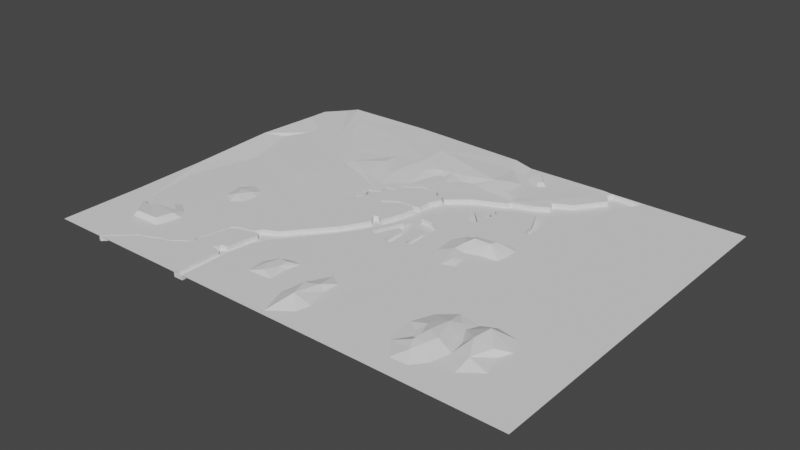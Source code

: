 # Source: worldmap.blend  (saved by Blender 2.93.20; exported with 4.5.12 LTS)
import bpy
from mathutils import Matrix  # noqa: F401  (used for matrix-valued properties, if any)

bpy.ops.wm.read_factory_settings(use_empty=True)
scene = bpy.context.scene
scene.name = 'Scene'

# ---- collections
col_collection = bpy.data.collections.new('Collection'); scene.collection.children.link(col_collection)

# ---- world
world_world = bpy.data.worlds.new('World'); scene.world = world_world
world_world.use_nodes = True; world_world.node_tree.nodes.clear()
_N = world_world.node_tree.nodes; _L = world_world.node_tree.links
n0 = _N.new('ShaderNodeOutputWorld'); n0.name = 'World Output'; n0.location = (300, 300)
n1 = _N.new('ShaderNodeBackground'); n1.name = 'Background'; n1.location = (10, 300)
n1.inputs[0].default_value = (0.05088, 0.05088, 0.05088, 1.0)
_L.new(n1.outputs[0], n0.inputs[0])
n0.is_active_output = True
world_world.color = (0.05088, 0.05088, 0.05088)
world_world.use_sun_shadow = False
world_world.sun_shadow_jitter_overblur = 0.0

# ---- meshes
me_plane = bpy.data.meshes.new('Plane')
me_plane.from_pydata([(-0.5936, -1.237, 0.0), (11.68, 1.074, 0.0), (-1.18, 1.539, 0.0), (-0.2085, 4.282, 0.0), (11.7, 7.002, 0.0), (1.588, 7.026, 0.0), (-3.506, -5.087, 0.0), (-6.031, -6.32, 0.0), (-7.4, -9.06, 0.0), (-8.281, -10.48, 0.0), (-8.077, -12.65, 0.0), (-6.283, -14.58, 0.0), (-5.03, -14.11, 0.0), (-5.233, -12.75, 0.0), (-5.91, -11.67, 0.0), (-4.488, -11.23, 0.0), (-2.761, -11.06, 0.0), (-2.592, -9.906, 0.0), (-2.592, -8.585, 0.0), (-3.1, -8.077, 0.0), (-4.352, -8.687, 0.0), (-5.605, -8.552, 0.0), (-2.412, 0.2361, 0.0), (-4.11, -0.8033, 0.0), (-3.484, -3.682, 0.0), (-4.07, -5.017, 0.0), (-4.141, -3.864, 0.0), (-4.588, -2.759, 0.0), (-5.176, -1.56, 0.0), (-6.398, -1.818, 0.0), (-8.585, -3.159, 0.0), (-8.139, -3.653, 0.0), (-8.632, -3.935, 0.0), (-8.186, -4.382, 0.0), (-8.327, -5.205, 0.0), (-9.338, -4.099, 0.0), (-9.973, -4.57, 0.0), (-8.538, -6.098, 0.0), (-9.056, -6.569, 0.0), (-10.21, -5.275, 0.0), (-12.04, -7.039, 0.0), (-12.14, -7.321, 0.0), (-12.84, -7.321, 0.0), (-12.89, -8.85, 0.0), (-11.71, -8.92, 0.0), (-10.56, -9.391, 0.0), (-10.47, -13.39, 0.0), (-11.15, -13.51, 0.0), (-11.24, -10.73, 0.0), (-12.28, -10.52, 0.0), (-12.11, -14.28, 0.0), (-12.94, -14.31, 0.0), (-12.94, -11.77, 0.0), (-13.31, -11.6, 0.0), (-14.3, -13.93, 0.0), (-14.89, -13.58, 0.0), (-13.59, -10.64, 0.0), (-13.69, -9.743, 0.0), (-15.55, -13.86, 0.0), (-17.15, -16.3, 0.0), (-20.27, -20.28, 0.0), (-21.5, -22.28, 0.0), (-21.8, -25.12, 0.0), (-21.77, -30.04, 0.0), (-0.05182, -19.96, 0.0), (1.032, -21.11, 0.09123), (1.98, -22.88, 0.09123), (2.894, -24.94, 0.09123), (2.285, -26.87, 0.0), (1.303, -28.12, 0.0), (-0.492, -28.19, 0.0), (-1.914, -26.36, 0.0), (-0.8645, -25.08, 0.1057), (-0.2211, -25.01, 0.2169), (-1.102, -24.23, 0.1057), (-2.456, -23.38, 0.0), (-1.576, -21.28, 0.0), (4.52, -26.67, 0.0), (6.416, -25.25, 0.0), (5.807, -23.08, 0.0), (6.348, -21.86, 0.0), (5.57, -20.17, 0.0), (3.47, -19.79, 0.0), (2.183, -20.4, 0.0), (1.743, -21.66, 0.09123), (2.657, -23.35, 0.09123), (-11.88, -21.97, 0.0003228), (-10.67, -22.68, -0.01166), (-10.72, -24.23, -0.03035), (-10.02, -26.63, 0.002944), (-10.33, -28.01, -0.001538), (-12.39, -29.51, -0.01219), (-13.4, -26.71, 0.01067), (-12.92, -23.98, 0.0003228), (11.66, -12.44, 0.0), (-4.054, -9.36, 0.7565), (-4.197, -10.18, 0.8587), (-5.961, -10.06, 0.7583), (-5.934, -9.464, 0.6389), (-5.834, -9.13, 0.2971), (-6.885, -9.664, 0.3566), (-6.629, -10.95, 0.3891), (-6.695, -12.07, 0.3687), (-5.757, -13.32, 0.2677), (-5.338, -10.78, 0.3573), (-0.6614, -13.53, 0.0), (11.66, -30.1, 0.0), (-7.299, -20.15, 0.0), (-2.589, -30.05, 0.0), (-7.684, -25.84, 0.0), (-15.64, -25.67, 0.01067), (-18.11, -25.87, 0.01067), (-18.3, -23.99, 0.01067), (-17.53, -22.66, 0.01067), (-16.31, -22.24, 0.01067), (-15.38, -22.32, 0.01067), (-15.71, -23.77, 0.01067), (-16.21, -23.86, 0.2883), (-16.21, -23.01, 0.2883), (-17.11, -22.99, 0.2883), (-17.47, -24.22, 0.2883), (-16.82, -25.24, 0.2883), (5.32, -23.02, 0.5687), (3.607, -23.1, 0.9056), (3.922, -21.36, 0.9678), (4.569, -25.0, 0.5118), (-11.33, -24.15, 0.4155), (-12.34, -24.97, 0.6275), (-11.61, -26.87, 0.7491), (-0.008072, -26.0, 0.6845), (0.5504, -26.97, 0.5196), (-0.664, -23.34, 0.5091), (0.5222, -22.13, 0.6308), (1.402, -24.65, 0.7191), (1.063, -25.67, 0.6698), (0.2265, -24.29, 0.8078), (-2.018, 7.026, 0.0), (-2.253, 6.399, 0.0), (-1.528, 5.38, 0.0), (-3.625, 2.538, 0.0), (-5.408, 1.578, 0.0), (-4.997, 0.755, 0.0), (-6.427, -0.1072, 0.0), (-8.583, -0.8323, 0.0), (-8.661, -1.185, 0.0), (-11.72, -2.576, 0.0), (-13.94, -4.563, 0.0), (-14.5, -5.83, 0.0), (-14.58, -6.868, 0.0), (-14.4, -7.162, 0.0), (-15.19, -7.26, 0.0), (-16.85, -7.339, 0.0), (-18.34, -8.36, 0.0), (-18.14, -8.62, 0.0), (-16.62, -7.591, 0.0), (-15.18, -7.512, 0.0), (-14.71, -7.793, 0.0), (-15.03, -9.439, 0.0), (-15.67, -11.41, 0.0), (-16.35, -11.03, 0.0), (-16.74, -11.25, 0.0), (-16.16, -12.19, 0.0), (-17.72, -14.92, 0.0), (-21.26, -19.13, 0.0), (-22.55, -19.78, 0.0), (-23.08, -20.46, 0.0), (-24.72, -20.84, 0.0), (-25.28, -21.29, 0.0), (-26.02, -24.64, 0.0), (-25.75, -24.99, 0.0), (-25.0, -21.43, 0.0), (-24.51, -21.13, 0.0), (-22.44, -20.6, 0.0), (-22.13, -20.91, 0.0), (-22.49, -22.31, 0.0), (-22.69, -24.05, 0.0), (-23.33, -24.23, 0.0), (-23.38, -24.6, 0.0), (-23.72, -24.93, 0.0), (-22.7, -25.08, 0.0), (-22.77, -30.06, 0.0), (-14.74, -4.053, 0.0), (-14.98, -4.024, 0.0), (-15.56, -3.542, 0.0), (-16.24, -3.637, 0.0), (-16.39, -3.524, 0.0), (-17.04, -3.684, 0.0), (-18.48, -4.667, 0.0), (-18.56, -5.612, 0.0), (-18.74, -5.716, 0.0), (-19.63, -5.943, 0.0), (-19.58, -6.68, 0.0), (-19.85, -7.2, 0.0), (-20.53, -7.455, 0.0), (-20.2, -8.173, 0.0), (-20.27, -8.721, 0.0), (-20.64, -9.289, 0.0), (-20.37, -9.656, 0.0), (-20.54, -9.711, 0.0), (-20.83, -9.309, 0.0), (-20.72, -8.962, 0.0), (-20.45, -8.592, 0.0), (-20.4, -8.183, 0.0), (-20.78, -7.316, 0.0), (-20.04, -7.017, 0.0), (-19.78, -6.592, 0.0), (-19.81, -5.804, 0.0), (-18.78, -5.544, 0.0), (-18.63, -4.599, 0.0), (-17.27, -3.599, 0.0), (-16.62, -3.363, 0.0), (-15.52, -3.347, 0.0), (-14.89, -3.835, 0.0), (-14.4, -3.938, 0.0), (-13.8, -4.355, 0.0), (-11.41, 7.033, -0.002262), (-25.62, 7.026, 0.6784), (-38.32, 5.107, 0.02409), (-38.32, -4.428, 0.4475), (-38.32, -13.5, 0.1366), (-34.95, 7.026, 0.5629), (-36.64, 7.026, 0.03592), (-32.64, 1.743, 0.03592), (-28.74, -2.456, 0.03592), (-26.82, -4.084, 0.03592), (-20.82, -6.631, 0.03592), (-24.17, -5.047, 0.03592), (-20.45, -5.459, 0.03592), (-20.0, -4.646, 0.03592), (-18.6, -3.682, 0.03592), (-17.55, -3.177, 0.03592), (-17.91, -1.067, 0.03592), (-17.44, -0.1147, 0.03592), (-16.91, -0.2169, 0.03806), (-16.27, -0.9763, 0.05397), (-15.61, -1.035, 0.05519), (-15.06, -0.05626, 0.03469), (-13.79, 0.284, 0.03469), (-12.95, -0.05626, 0.03469), (-11.56, -0.2717, 0.03469), (-10.07, -0.2264, 0.03469), (-8.649, -0.3738, 0.03469), (-7.39, 0.1592, 0.03469), (-6.111, 1.956, 0.03469), (-4.927, 3.126, 0.03469), (-3.648, 4.65, 0.03469), (-3.049, 6.61, 0.03469), (-3.0, 7.026, 0.06929), (-13.1, -1.626, 0.0), (-26.59, -19.2, 0.0), (-25.55, -16.96, 0.0), (-27.33, -15.18, 0.0), (-27.69, -13.69, 0.0), (-27.98, -11.49, 0.0), (-25.65, -11.63, 0.0), (-23.58, -10.96, 0.0), (-20.46, -9.928, 0.0), (-16.64, -5.718, 0.0), (-18.42, -6.947, 0.0), (-30.09, -5.828, 0.03592), (-28.7, -8.983, 0.03592), (-32.86, -30.06, 0.0), (-32.62, -29.81, 0.0), (-31.64, -28.91, 0.0), (-30.71, -28.06, 0.0), (-30.2, -27.69, 0.0), (-29.24, -27.39, 0.0), (-28.4, -26.9, 0.0), (-27.6, -26.8, 0.0), (-26.9, -26.32, 0.0), (-26.45, -25.89, 0.0), (-26.12, -25.84, 0.0), (-25.78, -25.23, 0.0), (-25.96, -25.09, 0.0), (-26.19, -25.58, 0.0), (-26.54, -25.74, 0.0), (-26.85, -26.04, 0.0), (-27.5, -26.57, 0.0), (-28.02, -26.71, 0.0), (-28.49, -26.77, 0.0), (-29.18, -27.11, 0.0), (-29.86, -27.39, 0.0), (-30.54, -27.69, 0.0), (-31.18, -28.25, 0.0), (-31.9, -28.92, 0.0), (-32.51, -29.48, 0.0), (-33.04, -30.06, 0.0), (-25.26, -28.23, 0.0), (-24.0, -22.82, 0.0), (-27.55, -21.59, 0.0), (-28.68, -23.77, 0.0), (-30.68, -25.38, 0.0), (-33.95, -25.52, 0.0), (-35.62, -23.09, 0.0), (-28.08, -15.39, 0.0), (-28.55, -14.31, 0.0), (-28.26, -16.97, 0.0), (-29.26, -17.69, 0.0), (-30.62, -17.01, 0.0), (-30.94, -15.13, 0.0), (-30.08, -13.86, 0.0), (-30.18, -22.95, 0.0), (-30.9, -21.97, 0.0), (-32.22, -21.07, 0.0), (-34.31, -22.57, 0.0), (-34.69, -23.06, 0.0), (-35.32, -22.8, 0.0), (-38.33, -30.06, 0.0), (-38.33, -21.31, 0.0), (-35.47, 1.062, 0.02409), (-31.78, -3.006, 0.02409), (-12.22, 1.742, 0.412), (-10.59, 2.166, 0.5012), (-9.746, 0.5809, 0.2208), (-11.0, 5.171, -0.002262), (-10.05, 3.282, -0.00226), (-8.736, 0.6366, -0.00226), (-10.22, 4.867, -0.00226), (-8.571, 3.778, -0.00226), (-7.868, 4.265, -0.00226), (-9.433, 6.125, -0.00226), (-10.16, 6.307, -0.00226), (-9.921, 4.928, 0.406), (-8.778, 4.171, 0.287), (-8.289, 4.51, 0.287), (-9.377, 5.803, 0.406), (-9.881, 5.929, 0.406), (-21.45, -3.521, 0.2632), (-23.28, -0.01803, 0.3931), (-25.36, 3.695, 0.6069), (-23.79, -4.469, 0.1897), (-23.6, -4.103, 0.224), (-23.4, -1.807, 0.4597), (-26.36, -3.396, 0.2077), (-28.18, -1.884, 0.2182), (-30.87, 1.253, 0.2822), (-33.09, 4.872, 0.4654), (-19.01, -0.6166, 0.3689), (-20.25, 1.005, 0.5979), (-20.5, 3.792, 0.6163), (-13.28, 7.068, 0.3926), (-12.37, 5.058, 0.317), (-14.38, 1.07, 0.3128), (-16.71, 0.7648, 0.2646), (-17.89, 0.5211, 0.2776), (-28.83, -15.31, 0.241), (-30.11, -15.34, 0.23), (-29.63, -16.59, 0.3073), (-31.23, -25.07, 0.4846), (-33.69, -25.17, 0.4846), (-34.92, -23.42, 0.3121), (-30.89, -23.34, 0.4317), (-31.37, -22.58, 0.3121), (-32.36, -21.9, 0.3121), (-33.94, -23.03, 0.3121), (-34.22, -23.4, 0.3121), (-38.11, 2.403, 0.2319), (-35.57, -0.4175, -0.03296), (-36.78, -2.818, -0.03296), (-35.81, -6.213, -0.03296), (-34.96, -8.638, -0.03296), (-36.18, -12.88, -0.03296), (-36.9, -16.3, -0.03296), (-1.18, 1.539, -0.4827), (-0.2085, 4.282, -0.4827), (1.588, 7.026, -0.4827), (-3.506, -5.087, -0.4827), (-2.412, 0.2361, -0.4827), (-4.11, -0.8033, -0.4827), (-3.484, -3.682, -0.4827), (-4.07, -5.017, -0.4827), (-4.141, -3.864, -0.4827), (-4.588, -2.759, -0.4827), (-5.176, -1.56, -0.4827), (-6.398, -1.818, -0.4827), (-8.585, -3.159, -0.4827), (-8.139, -3.653, -0.4827), (-8.632, -3.935, -0.4827), (-8.186, -4.382, -0.4827), (-8.327, -5.205, -0.4827), (-9.338, -4.099, -0.4827), (-9.973, -4.57, -0.4827), (-8.538, -6.098, -0.4827), (-9.056, -6.569, -0.4827), (-10.21, -5.275, -0.4827), (-12.04, -7.039, -0.4827), (-12.14, -7.321, -0.4827), (-12.84, -7.321, -0.4827), (-12.89, -8.85, -0.4827), (-11.71, -8.92, -0.4827), (-10.56, -9.391, -0.4827), (-10.47, -13.39, -0.4827), (-11.15, -13.51, -0.4827), (-11.24, -10.73, -0.4827), (-12.28, -10.52, -0.4827), (-12.11, -14.28, -0.4827), (-12.94, -14.31, -0.4827), (-12.94, -11.77, -0.4827), (-13.31, -11.6, -0.4827), (-14.3, -13.93, -0.4827), (-14.89, -13.58, -0.4827), (-13.59, -10.64, -0.4827), (-13.69, -9.743, -0.4827), (-15.55, -13.86, -0.4827), (-17.15, -16.3, -0.4827), (-20.27, -20.28, -0.4827), (-21.5, -22.28, -0.4827), (-21.8, -25.12, -0.4827), (-21.77, -30.04, -0.4827), (-2.018, 7.026, -0.4827), (-2.253, 6.399, -0.4827), (-1.528, 5.38, -0.4827), (-3.625, 2.538, -0.4827), (-5.408, 1.578, -0.4827), (-4.997, 0.755, -0.4827), (-6.427, -0.1072, -0.4827), (-8.583, -0.8323, -0.4827), (-8.661, -1.185, -0.4827), (-11.72, -2.576, -0.4827), (-13.94, -4.563, -0.4827), (-14.5, -5.83, -0.4827), (-14.58, -6.868, -0.4827), (-14.4, -7.162, -0.4827), (-15.19, -7.26, -0.4827), (-16.85, -7.339, -0.4827), (-18.34, -8.36, -0.4827), (-18.14, -8.62, -0.4827), (-16.62, -7.591, -0.4827), (-15.18, -7.512, -0.4827), (-14.71, -7.793, -0.4827), (-15.03, -9.439, -0.4827), (-15.67, -11.41, -0.4827), (-16.35, -11.03, -0.4827), (-16.74, -11.25, -0.4827), (-16.16, -12.19, -0.4827), (-17.72, -14.92, -0.4827), (-21.26, -19.13, -0.4827), (-22.55, -19.78, -0.4827), (-23.08, -20.46, -0.4827), (-24.72, -20.84, -0.4827), (-25.28, -21.29, -0.4827), (-26.02, -24.64, -0.4827), (-25.75, -24.99, -0.4827), (-25.0, -21.43, -0.4827), (-24.51, -21.13, -0.4827), (-22.44, -20.6, -0.4827), (-22.13, -20.91, -0.4827), (-22.49, -22.31, -0.4827), (-22.69, -24.05, -0.4827), (-23.33, -24.23, -0.4827), (-23.38, -24.6, -0.4827), (-23.72, -24.93, -0.4827), (-22.7, -25.08, -0.4827), (-22.77, -30.06, -0.4827), (-14.74, -4.053, -0.4827), (-14.98, -4.024, -0.4827), (-15.56, -3.542, -0.4827), (-16.24, -3.637, -0.4827), (-16.39, -3.524, -0.4827), (-17.04, -3.684, -0.4827), (-18.48, -4.667, -0.4827), (-18.56, -5.612, -0.4827), (-18.74, -5.716, -0.4827), (-19.63, -5.943, -0.4827), (-19.58, -6.68, -0.4827), (-19.85, -7.2, -0.4827), (-20.53, -7.455, -0.4827), (-20.2, -8.173, -0.4827), (-20.27, -8.721, -0.4827), (-20.64, -9.289, -0.4827), (-20.37, -9.656, -0.4827), (-20.54, -9.711, -0.4827), (-20.83, -9.309, -0.4827), (-20.72, -8.962, -0.4827), (-20.45, -8.592, -0.4827), (-20.4, -8.183, -0.4827), (-20.78, -7.316, -0.4827), (-20.04, -7.017, -0.4827), (-19.78, -6.592, -0.4827), (-19.81, -5.804, -0.4827), (-18.78, -5.544, -0.4827), (-18.63, -4.599, -0.4827), (-17.27, -3.599, -0.4827), (-16.62, -3.363, -0.4827), (-15.52, -3.347, -0.4827), (-14.89, -3.835, -0.4827), (-14.4, -3.938, -0.4827), (-13.8, -4.355, -0.4827), (-32.86, -30.06, -0.4827), (-32.62, -29.81, -0.4827), (-31.64, -28.91, -0.4827), (-30.71, -28.06, -0.4827), (-30.2, -27.69, -0.4827), (-29.24, -27.39, -0.4827), (-28.4, -26.9, -0.4827), (-27.6, -26.8, -0.4827), (-26.9, -26.32, -0.4827), (-26.45, -25.89, -0.4827), (-26.12, -25.84, -0.4827), (-25.78, -25.23, -0.4827), (-25.96, -25.09, -0.4827), (-26.19, -25.58, -0.4827), (-26.54, -25.74, -0.4827), (-26.85, -26.04, -0.4827), (-27.5, -26.57, -0.4827), (-28.02, -26.71, -0.4827), (-28.49, -26.77, -0.4827), (-29.18, -27.11, -0.4827), (-29.86, -27.39, -0.4827), (-30.54, -27.69, -0.4827), (-31.18, -28.25, -0.4827), (-31.9, -28.92, -0.4827), (-32.51, -29.48, -0.4827), (-33.04, -30.06, -0.4827)], [], [(0, 1, 3, 2), (3, 1, 4, 5), (6, 0, 24), (24, 0, 23), (23, 0, 22), (0, 2, 22), (94, 1, 6), (1, 0, 6), (7, 6, 25), (27, 34, 26), (34, 27, 33), (30, 31, 29), (29, 31, 28), (28, 31, 27), (32, 33, 31), (33, 27, 31), (34, 36, 37), (35, 36, 34), (39, 40, 38), (42, 43, 41), (43, 44, 41), (40, 41, 38), (41, 44, 38), (45, 38, 44), (7, 34, 37), (7, 25, 34), (26, 34, 25), (8, 38, 9), (38, 8, 37), (8, 7, 37), (8, 21, 7), (21, 20, 7), (20, 19, 7), (7, 19, 6), (19, 18, 6), (6, 18, 94), (96, 95, 98, 97), (99, 8, 100), (8, 99, 21), (99, 100, 98), (12, 103, 11), (12, 13, 103), (13, 14, 102, 103), (103, 102, 11), (11, 102, 10), (10, 102, 101, 9), (9, 101, 100, 8), (97, 98, 100, 101), (102, 14, 101), (104, 97, 101), (14, 15, 104, 101), (97, 104, 96), (96, 15, 16), (18, 95, 17), (95, 96, 17), (16, 17, 96), (104, 15, 96), (19, 20, 95), (19, 95, 18), (98, 95, 20), (21, 99, 20), (99, 98, 20), (94, 18, 105), (105, 17, 16), (17, 105, 18), (16, 15, 105), (14, 13, 15), (15, 13, 105), (94, 105, 82), (82, 81, 94), (78, 106, 94), (79, 78, 80), (94, 80, 78), (80, 94, 81), (78, 77, 106), (68, 77, 67), (67, 85, 66), (85, 84, 66), (66, 84, 65), (38, 45, 9), (10, 9, 45, 46), (76, 107, 75), (64, 12, 76), (12, 11, 76), (107, 76, 11), (105, 64, 82), (65, 84, 83, 64), (82, 64, 83), (13, 12, 105), (64, 105, 12), (46, 47, 107), (11, 10, 46), (107, 11, 46), (48, 49, 50, 47), (52, 53, 54, 51), (56, 57, 58, 55), (73, 74, 72), (71, 72, 74, 75), (70, 108, 69), (108, 106, 69), (69, 77, 68), (77, 69, 106), (71, 109, 108, 70), (75, 109, 71), (75, 107, 109), (109, 88, 89), (88, 109, 107, 87), (90, 109, 89), (109, 90, 108), (92, 63, 91), (90, 91, 108), (91, 63, 108), (86, 87, 107, 47), (47, 50, 86), (86, 50, 59), (58, 59, 55), (55, 59, 54), (50, 51, 59), (54, 59, 51), (110, 116, 117, 121), (111, 110, 121), (111, 121, 120, 112), (112, 120, 119, 113), (113, 119, 118, 114), (115, 114, 118), (115, 118, 117, 116), (117, 118, 119, 120), (120, 121, 117), (63, 92, 110), (62, 63, 111), (110, 111, 63), (61, 62, 111, 112), (60, 61, 112, 113), (59, 60, 113, 114), (86, 59, 114, 115), (93, 86, 115, 116), (93, 116, 110, 92), (81, 82, 124), (81, 124, 80), (80, 122, 79), (124, 122, 80), (122, 124, 123), (123, 84, 85), (124, 84, 123), (84, 124, 83), (82, 83, 124), (125, 78, 79), (79, 122, 125), (123, 125, 122), (78, 125, 77), (77, 125, 67), (125, 123, 67), (67, 123, 85), (126, 86, 93), (88, 87, 126), (86, 126, 87), (91, 128, 92), (91, 90, 128), (90, 89, 128), (89, 88, 128), (126, 128, 88), (127, 128, 126), (126, 93, 127), (93, 92, 127), (127, 92, 128), (67, 66, 133), (133, 66, 132), (66, 65, 132), (76, 132, 64), (64, 132, 65), (132, 76, 131), (75, 74, 131), (76, 75, 131), (130, 129, 71, 70), (72, 71, 129), (73, 72, 129), (70, 69, 130), (67, 133, 134, 68), (134, 130, 68), (68, 130, 69), (135, 132, 131), (132, 135, 133), (133, 135, 134), (129, 135, 73), (130, 134, 129), (134, 135, 129), (73, 135, 131, 74), (227, 225, 205, 206), (204, 205, 225), (203, 204, 225), (136, 247, 246, 137), (137, 246, 245, 138), (138, 245, 244, 139), (139, 244, 243, 140), (140, 243, 242, 141), (142, 141, 242), (142, 242, 241, 143), (145, 248, 144), (213, 248, 145, 214), (239, 248, 240), (241, 240, 143), (143, 240, 144), (248, 240, 144), (236, 248, 235), (237, 248, 236), (238, 248, 237), (239, 248, 238), (234, 230, 231), (234, 231, 233), (231, 232, 233), (235, 211, 234), (210, 234, 211), (230, 210, 209), (234, 210, 230), (235, 248, 211), (211, 248, 212), (212, 248, 213), (207, 228, 227, 206), (207, 208, 228), (228, 208, 229), (209, 230, 229, 208), (154, 159, 153), (158, 159, 157), (159, 154, 157), (157, 154, 156), (155, 156, 154), (160, 256, 153, 159), (161, 162, 160), (256, 160, 162), (256, 162, 255), (162, 163, 255), (255, 163, 254), (249, 167, 166, 250), (166, 165, 250), (165, 164, 250), (164, 163, 250), (254, 250, 253), (163, 250, 254), (251, 252, 250), (252, 253, 250), (149, 150, 148), (148, 257, 147), (146, 147, 181), (147, 257, 181), (181, 257, 182), (182, 257, 183), (183, 257, 184), (184, 257, 185), (185, 257, 186), (186, 257, 187), (187, 257, 188), (257, 150, 151), (150, 257, 148), (257, 151, 258), (189, 188, 257, 258), (189, 258, 191, 190), (197, 256, 198), (153, 256, 197, 152), (196, 195, 152, 197), (151, 152, 258), (191, 258, 152, 192), (192, 152, 194, 193), (194, 152, 195), (259, 260, 224), (226, 224, 260), (226, 260, 253, 225), (225, 253, 199, 203), (201, 202, 203, 200), (199, 200, 203), (253, 199, 255, 254), (198, 256, 255, 199), (178, 287, 180, 179), (180, 287, 262, 261), (263, 262, 287), (264, 263, 287, 265), (266, 265, 287), (267, 266, 287, 268), (269, 268, 287), (270, 269, 287, 271), (169, 178, 272), (272, 271, 287, 178), (174, 288, 176, 175), (173, 172, 288, 174), (171, 170, 288, 172), (170, 169, 288), (176, 288, 178, 177), (288, 169, 178), (252, 251, 294, 295), (291, 301, 290), (224, 223, 310, 259), (223, 222, 309, 310), (217, 309, 222, 221), (289, 290, 301, 302), (168, 167, 249, 289), (289, 168, 290), (168, 273, 274, 275, 290), (276, 277, 290, 275), (278, 279, 290, 277), (280, 281, 290, 279), (282, 291, 290, 281), (283, 292, 291, 282), (284, 285, 292, 283), (285, 286, 307, 292), (293, 292, 307, 308), (250, 296, 294, 251), (249, 297, 289), (249, 250, 296, 297), (298, 302, 289, 297), (302, 298, 303), (241, 313, 240), (240, 313, 312, 239), (312, 311, 239), (239, 238, 311), (238, 237, 311), (242, 316, 241), (313, 241, 316), (313, 316, 315, 312), (314, 317, 321, 215), (215, 321, 247), (321, 320, 247), (319, 246, 320), (247, 320, 246), (246, 319, 245), (245, 319, 244), (244, 319, 318, 243), (315, 318, 317, 314), (315, 316, 243, 318), (242, 243, 316), (319, 320, 325, 324), (317, 318, 323, 322), (321, 317, 322, 326), (320, 321, 326, 325), (318, 319, 324, 323), (322, 323, 324, 325), (325, 326, 322), (227, 331, 330, 225), (225, 330, 226), (222, 336, 335), (220, 221, 222, 336), (222, 223, 334, 335), (223, 224, 333, 334), (224, 226, 330, 333), (227, 228, 327, 331), (328, 332, 331, 327), (331, 333, 330), (332, 333, 331), (328, 334, 333, 332), (329, 335, 334, 328), (335, 336, 329), (216, 220, 336, 329), (327, 338, 328), (338, 327, 337), (229, 230, 231, 337), (228, 229, 337, 327), (314, 215, 340), (341, 312, 315, 314), (340, 341, 314), (339, 340, 216), (329, 339, 216), (329, 328, 338, 339), (343, 236, 235), (234, 233, 343, 235), (312, 341, 311), (340, 339, 341), (341, 339, 311), (311, 237, 342), (236, 343, 342, 237), (344, 343, 233, 232), (232, 231, 337, 344), (339, 343, 342, 311), (343, 344, 339), (338, 337, 344, 339), (346, 347, 345), (296, 347, 345, 294), (297, 296, 347), (298, 297, 347), (298, 347, 346, 299), (295, 294, 345), (300, 295, 345, 346), (300, 299, 346), (301, 291, 348, 351), (292, 293, 350, 349), (304, 305, 355, 354), (302, 301, 351, 352), (305, 306, 350, 355), (302, 303, 353, 352), (291, 292, 349, 348), (293, 306, 350), (303, 304, 354, 353), (349, 350, 355, 348), (354, 355, 348, 351), (353, 354, 352), (351, 354, 352), (309, 217, 356), (356, 357, 309), (219, 362, 293, 308), (362, 219, 361), (219, 218, 360, 361), (360, 218, 359), (359, 218, 358), (218, 358, 357, 356), (310, 357, 358), (310, 309, 357), (358, 310, 359), (259, 310, 359, 360), (260, 259, 360), (253, 260, 360, 361), (253, 252, 295, 300), (361, 300, 253), (299, 300, 361, 362), (299, 362, 303, 298), (304, 303, 362), (305, 304, 306), (306, 293, 362), (362, 306, 304), (146, 181, 454, 419), (265, 266, 493, 492), (22, 2, 363, 367), (200, 199, 472, 473), (147, 146, 419, 420), (266, 267, 494, 493), (23, 22, 367, 368), (201, 200, 473, 474), (148, 147, 420, 421), (267, 268, 495, 494), (24, 23, 368, 369), (202, 201, 474, 475), (149, 148, 421, 422), (268, 269, 496, 495), (6, 24, 369, 366), (203, 202, 475, 476), (150, 149, 422, 423), (269, 270, 497, 496), (204, 203, 476, 477), (151, 150, 423, 424), (270, 271, 498, 497), (205, 204, 477, 478), (152, 151, 424, 425), (271, 272, 499, 498), (206, 205, 478, 479), (153, 152, 425, 426), (169, 272, 499, 442), (25, 6, 366, 370), (207, 206, 479, 480), (154, 153, 426, 427), (274, 273, 500, 501), (26, 25, 370, 371), (208, 207, 480, 481), (156, 155, 428, 429), (275, 274, 501, 502), (27, 26, 371, 372), (209, 208, 481, 482), (157, 156, 429, 430), (276, 275, 502, 503), (28, 27, 372, 373), (209, 210, 483, 482), (158, 157, 430, 431), (277, 276, 503, 504), (29, 28, 373, 374), (210, 211, 484, 483), (159, 158, 431, 432), (278, 277, 504, 505), (30, 29, 374, 375), (211, 212, 485, 484), (160, 159, 432, 433), (214, 145, 418, 487), (279, 278, 505, 506), (31, 30, 375, 376), (212, 213, 486, 485), (161, 160, 433, 434), (280, 279, 506, 507), (32, 31, 376, 377), (213, 214, 487, 486), (162, 161, 434, 435), (281, 280, 507, 508), (33, 32, 377, 378), (163, 162, 435, 436), (282, 281, 508, 509), (34, 33, 378, 379), (163, 164, 437, 436), (283, 282, 509, 510), (35, 34, 379, 380), (164, 165, 438, 437), (284, 283, 510, 511), (36, 35, 380, 381), (165, 166, 439, 438), (285, 284, 511, 512), (37, 36, 381, 382), (166, 167, 440, 439), (286, 285, 512, 513), (38, 37, 382, 383), (167, 168, 441, 440), (286, 261, 488, 513), (39, 38, 383, 384), (273, 168, 441, 500), (40, 39, 384, 385), (169, 170, 443, 442), (41, 40, 385, 386), (170, 171, 444, 443), (42, 41, 386, 387), (171, 172, 445, 444), (43, 42, 387, 388), (172, 173, 446, 445), (44, 43, 388, 389), (173, 174, 447, 446), (45, 44, 389, 390), (174, 175, 448, 447), (46, 45, 390, 391), (175, 176, 449, 448), (47, 46, 391, 392), (176, 177, 450, 449), (48, 47, 392, 393), (2, 3, 364, 363), (177, 178, 451, 450), (49, 48, 393, 394), (178, 179, 452, 451), (50, 49, 394, 395), (179, 180, 453, 452), (51, 50, 395, 396), (180, 63, 408, 453), (3, 5, 365, 364), (181, 182, 455, 454), (52, 51, 396, 397), (182, 183, 456, 455), (53, 52, 397, 398), (183, 184, 457, 456), (54, 53, 398, 399), (184, 185, 458, 457), (55, 54, 399, 400), (185, 186, 459, 458), (56, 55, 400, 401), (186, 187, 460, 459), (57, 56, 401, 402), (187, 188, 461, 460), (155, 154, 427, 428), (58, 57, 402, 403), (188, 189, 462, 461), (59, 58, 403, 404), (136, 5, 365, 409), (189, 190, 463, 462), (60, 59, 404, 405), (136, 137, 410, 409), (190, 191, 464, 463), (61, 60, 405, 406), (137, 138, 411, 410), (191, 192, 465, 464), (62, 61, 406, 407), (138, 139, 412, 411), (192, 193, 466, 465), (63, 62, 407, 408), (139, 140, 413, 412), (193, 194, 467, 466), (140, 141, 414, 413), (194, 195, 468, 467), (141, 142, 415, 414), (261, 262, 489, 488), (195, 196, 469, 468), (142, 143, 416, 415), (262, 263, 490, 489), (196, 197, 470, 469), (143, 144, 417, 416), (263, 264, 491, 490), (197, 198, 471, 470), (145, 144, 417, 418), (264, 265, 492, 491), (198, 199, 472, 471), (363, 364, 365, 409, 410, 411, 412, 413, 414, 415, 416, 417, 418, 487, 486, 485, 484, 483, 482, 481, 480, 479, 478, 477, 476, 475, 474, 473, 472, 471, 470, 469, 468, 467, 466, 465, 464, 463, 462, 461, 460, 459, 458, 457, 456, 455, 454, 419, 420, 421, 422, 423, 424, 425, 426, 427, 428, 429, 430, 431, 432, 433, 434, 435, 436, 437, 438, 439, 440, 441, 500, 501, 502, 503, 504, 505, 506, 507, 508, 509, 510, 511, 512, 513, 488, 489, 490, 491, 492, 493, 494, 495, 496, 497, 498, 499, 442, 443, 444, 445, 446, 447, 448, 449, 450, 451, 452, 453, 408, 407, 406, 405, 404, 403, 402, 401, 400, 399, 398, 397, 396, 395, 394, 393, 392, 391, 390, 389, 388, 387, 386, 385, 384, 383, 382, 381, 380, 379, 378, 377, 376, 375, 374, 373, 372, 371, 370, 366, 369, 368, 367)])
_uv = me_plane.uv_layers.new(name='UVMap')
_uv.uv.foreach_set('vector', [0.0, 0.0, 1.0, 0.0, 1.0, 1.0, 0.0, 1.0, 1.0, 1.0, 1.0, 0.0, 1.0, 0.0, 1.0, 1.0, 0.0, 0.0, 0.0, 0.0, 0.0, 0.0, 0.0, 0.0, 0.0, 0.0, 0.0, 0.0, 0.0, 0.0, 0.0, 0.0, 0.0, 0.0, 0.0, 0.0, 0.0, 1.0, 0.0, 0.0, 0.0, 0.0, 0.0, 0.0, 0.0, 0.0, 0.0, 0.0, 0.0, 0.0, 0.0, 0.0, 0.0, 0.0, 0.0, 0.0, 0.0, 0.0, 0.0, 0.0, 0.0, 0.0, 0.0, 0.0, 0.0, 0.0, 0.0, 0.0, 0.0, 0.0, 0.0, 0.0, 0.0, 0.0, 0.0, 0.0, 0.0, 0.0, 0.0, 0.0, 0.0, 0.0, 0.0, 0.0, 0.0, 0.0, 0.0, 0.0, 0.0, 0.0, 0.0, 0.0, 0.0, 0.0, 0.0, 0.0, 0.0, 0.0, 0.0, 0.0, 0.0, 0.0, 0.0, 0.0, 0.0, 0.0, 0.0, 0.0, 0.0, 0.0, 0.0, 0.0, 0.0, 0.0, 0.0, 0.0, 0.0, 0.0, 0.0, 0.0, 0.0, 0.0, 0.0, 0.0, 0.0, 0.0, 0.0, 0.0, 0.0, 0.0, 0.0, 0.0, 0.0, 0.0, 0.0, 0.0, 0.0, 0.0, 0.0, 0.0, 0.0, 0.0, 0.0, 0.0, 0.0, 0.0, 0.0, 0.0, 0.0, 0.0, 0.0, 0.0, 0.0, 0.0, 0.0, 0.0, 0.0, 0.0, 0.0, 0.0, 0.0, 0.0, 0.0, 0.0, 0.0, 0.0, 0.0, 0.0, 0.0, 0.0, 0.0, 0.0, 0.0, 0.0, 0.0, 0.0, 0.0, 0.0, 0.0, 0.0, 0.0, 0.0, 0.0, 0.0, 0.0, 0.0, 0.0, 0.0, 0.0, 0.0, 0.0, 0.0, 0.0, 0.0, 0.0, 0.0, 0.0, 0.0, 0.0, 0.0, 0.0, 0.0, 0.0, 0.0, 0.0, 0.0, 0.0, 0.0, 0.0, 0.0, 0.0, 0.0, 0.0, 0.0, 0.0, 0.0, 0.0, 0.0, 0.0, 0.0, 0.0, 0.0, 0.0, 0.0, 0.0, 0.0, 0.0, 0.0, 0.0, 0.0, 0.0, 0.0, 0.0, 0.0, 0.0, 0.0, 0.0, 0.0, 0.0, 0.0, 0.0, 0.0, 0.0, 0.0, 0.0, 0.0, 0.0, 0.0, 0.0, 0.0, 0.0, 0.0, 0.0, 0.0, 0.0, 0.0, 0.0, 0.0, 0.0, 0.0, 0.0, 0.0, 0.0, 0.0, 0.0, 0.0, 0.0, 0.0, 0.0, 0.0, 0.0, 0.0, 0.0, 0.0, 0.0, 0.0, 0.0, 0.0, 0.0, 0.0, 0.0, 0.0, 0.0, 0.0, 0.0, 0.0, 0.0, 0.0, 0.0, 0.0, 0.0, 0.0, 0.0, 0.0, 0.0, 0.0, 0.0, 0.0, 0.0, 0.0, 0.0, 0.0, 0.0, 0.0, 0.0, 0.0, 0.0, 0.0, 0.0, 0.0, 0.0, 0.0, 0.0, 0.0, 0.0, 0.0, 0.0, 0.0, 0.0, 0.0, 0.0, 0.0, 0.0, 0.0, 0.0, 0.0, 0.0, 0.0, 0.0, 0.0, 0.0, 0.0, 0.0, 0.0, 0.0, 0.0, 0.0, 0.0, 0.0, 0.0, 0.0, 0.0, 0.0, 0.0, 0.0, 0.0, 0.0, 0.0, 0.0, 0.0, 0.0, 0.0, 0.0, 0.0, 0.0, 0.0, 0.0, 0.0, 0.0, 0.0, 0.0, 0.0, 0.0, 0.0, 0.0, 0.0, 0.0, 0.0, 0.0, 0.0, 0.0, 0.0, 0.0, 0.0, 0.0, 0.0, 0.0, 0.0, 0.0, 0.0, 0.0, 0.0, 0.0, 0.0, 0.0, 0.0, 0.0, 0.0, 0.0, 0.0, 0.0, 0.0, 0.0, 0.0, 0.0, 0.0, 0.0, 0.0, 0.0, 0.0, 0.0, 0.0, 0.0, 0.0, 0.0, 0.0, 0.0, 0.0, 0.0, 0.0, 0.0, 0.0, 0.0, 0.0, 0.0, 0.0, 0.0, 0.0, 0.0, 0.0, 0.0, 0.0, 0.0, 0.0, 0.0, 0.0, 0.0, 0.0, 0.0, 0.0, 0.0, 0.0, 0.0, 0.0, 0.0, 0.0, 0.0, 0.0, 0.0, 0.0, 0.0, 0.0, 0.0, 0.0, 0.0, 0.0, 0.0, 0.0, 0.0, 0.0, 0.0, 0.0, 0.0, 0.0, 0.0, 0.0, 0.0, 0.0, 0.0, 0.0, 0.0, 0.0, 0.0, 0.0, 0.0, 0.0, 0.0, 0.0, 0.0, 0.0, 0.0, 0.0, 0.0, 0.0, 0.0, 0.0, 0.0, 0.0, 0.0, 0.0, 0.0, 0.0, 0.0, 0.0, 0.0, 0.0, 0.0, 0.0, 0.0, 0.0, 0.0, 0.0, 0.0, 0.0, 0.0, 0.0, 0.0, 0.0, 0.0, 0.0, 0.0, 0.0, 0.0, 0.0, 0.0, 0.0, 0.0, 0.0, 0.0, 0.0, 0.0, 0.0, 0.0, 0.0, 0.0, 0.0, 0.0, 0.0, 0.0, 0.0, 0.0, 0.0, 0.0, 0.0, 0.0, 0.0, 0.0, 0.0, 0.0, 0.0, 0.0, 0.0, 0.0, 0.0, 0.0, 0.0, 0.0, 0.0, 0.0, 0.0, 0.0, 0.0, 0.0, 0.0, 0.0, 0.0, 0.0, 0.0, 0.0, 0.0, 0.0, 0.0, 0.0, 0.0, 0.0, 0.0, 0.0, 0.0, 0.0, 0.0, 0.0, 0.0, 0.0, 0.0, 0.0, 0.0, 0.0, 0.0, 0.0, 0.0, 0.0, 0.0, 0.0, 0.0, 0.0, 0.0, 0.0, 0.0, 0.0, 0.0, 0.0, 0.0, 0.0, 0.0, 0.0, 0.0, 0.0, 0.0, 0.0, 0.0, 0.0, 0.0, 0.0, 0.0, 0.0, 0.0, 0.0, 0.0, 0.0, 0.0, 0.0, 0.0, 0.0, 0.0, 0.0, 0.0, 0.0, 0.0, 0.0, 0.0, 0.0, 0.0, 0.0, 0.0, 0.0, 0.0, 0.0, 0.0, 0.0, 0.0, 0.0, 0.0, 0.0, 0.0, 0.0, 0.0, 0.0, 0.0, 0.0, 0.0, 0.0, 0.0, 0.0, 0.0, 0.0, 0.0, 0.0, 0.0, 0.0, 0.0, 0.0, 0.0, 0.0, 0.0, 0.0, 0.0, 0.0, 0.0, 0.0, 0.0, 0.0, 0.0, 0.0, 0.0, 0.0, 0.0, 0.0, 0.0, 0.0, 0.0, 0.0, 0.0, 0.0, 0.0, 0.0, 0.0, 0.0, 0.0, 0.0, 0.0, 0.0, 0.0, 0.0, 0.0, 0.0, 0.0, 0.0, 0.0, 0.0, 0.0, 0.0, 0.0, 0.0, 0.0, 0.0, 0.0, 0.0, 0.0, 0.0, 0.0, 0.0, 0.0, 0.0, 0.0, 0.0, 0.0, 0.0, 0.0, 0.0, 0.0, 0.0, 0.0, 0.0, 0.0, 0.0, 0.0, 0.0, 0.0, 0.0, 0.0, 0.0, 0.0, 0.0, 0.0, 0.0, 0.0, 0.0, 0.0, 0.0, 0.0, 0.0, 0.0, 0.0, 0.0, 0.0, 0.0, 0.0, 0.0, 0.0, 0.0, 0.0, 0.0, 0.0, 0.0, 0.0, 0.0, 0.0, 0.0, 0.0, 0.0, 0.0, 0.0, 0.0, 0.0, 0.0, 0.0, 0.0, 0.0, 0.0, 0.0, 0.0, 0.0, 0.0, 0.0, 0.0, 0.0, 0.0, 0.0, 0.0, 0.0, 0.0, 0.0, 0.0, 0.0, 0.0, 0.0, 0.0, 0.0, 0.0, 0.0, 0.0, 0.0, 0.0, 0.0, 0.0, 0.0, 0.0, 0.0, 0.0, 0.0, 0.0, 0.0, 0.0, 0.0, 0.0, 0.0, 0.0, 0.0, 0.0, 0.0, 0.0, 0.0, 0.0, 0.0, 0.0, 0.0, 0.0, 0.0, 0.0, 0.0, 0.0, 0.0, 0.0, 0.0, 0.0, 0.0, 0.0, 0.0, 0.0, 0.0, 0.0, 0.0, 0.0, 0.0, 0.0, 0.0, 0.0, 0.0, 0.0, 0.0, 0.0, 0.0, 0.0, 0.0, 0.0, 0.0, 0.0, 0.0, 0.0, 0.0, 0.0, 0.0, 0.0, 0.0, 0.0, 0.0, 0.0, 0.0, 0.0, 0.0, 0.0, 0.0, 0.0, 0.0, 0.0, 0.0, 0.0, 0.0, 0.0, 0.0, 0.0, 0.0, 0.0, 0.0, 0.0, 0.0, 0.0, 0.0, 0.0, 0.0, 0.0, 0.0, 0.0, 0.0, 0.0, 0.0, 0.0, 0.0, 0.0, 0.0, 0.0, 0.0, 0.0, 0.0, 0.0, 0.0, 0.0, 0.0, 0.0, 0.0, 0.0, 0.0, 0.0, 0.0, 0.0, 0.0, 0.0, 0.0, 0.0, 0.0, 0.0, 0.0, 0.0, 0.0, 0.0, 0.0, 0.0, 0.0, 0.0, 0.0, 0.0, 0.0, 0.0, 0.0, 0.0, 0.0, 0.0, 0.0, 0.0, 0.0, 0.0, 0.0, 0.0, 0.0, 0.0, 0.0, 0.0, 0.0, 0.0, 0.0, 0.0, 0.0, 0.0, 0.0, 0.0, 0.0, 0.0, 0.0, 0.0, 0.0, 0.0, 0.0, 0.0, 0.0, 0.0, 0.0, 0.0, 0.0, 0.0, 0.0, 0.0, 0.0, 0.0, 0.0, 0.0, 0.0, 0.0, 0.0, 0.0, 0.0, 0.0, 0.0, 0.0, 0.0, 0.0, 0.0, 0.0, 0.0, 0.0, 0.0, 0.0, 0.0, 0.0, 0.0, 0.0, 0.0, 0.0, 0.0, 0.0, 0.0, 0.0, 0.0, 0.0, 0.0, 0.0, 0.0, 0.0, 0.0, 0.0, 0.0, 0.0, 0.0, 0.0, 0.0, 0.0, 0.0, 0.0, 0.0, 0.0, 0.0, 0.0, 0.0, 0.0, 0.0, 0.0, 0.0, 0.0, 0.0, 0.0, 0.0, 0.0, 0.0, 0.0, 0.0, 0.0, 0.0, 0.0, 0.0, 0.0, 0.0, 0.0, 0.0, 0.0, 0.0, 0.0, 0.0, 0.0, 0.0, 0.0, 0.0, 0.0, 0.0, 0.0, 0.0, 0.0, 0.0, 0.0, 0.0, 0.0, 0.0, 0.0, 0.0, 0.0, 0.0, 0.0, 0.0, 0.0, 0.0, 0.0, 0.0, 0.0, 0.0, 0.0, 0.0, 0.0, 0.0, 0.0, 0.0, 0.0, 0.0, 0.0, 0.0, 0.0, 0.0, 0.0, 0.0, 0.0, 0.0, 0.0, 0.0, 0.0, 0.0, 0.0, 0.0, 0.0, 0.0, 0.0, 0.0, 0.0, 0.0, 0.0, 0.0, 0.0, 0.0, 0.0, 0.0, 0.0, 0.0, 0.0, 0.0, 0.0, 0.0, 0.0, 0.0, 0.0, 0.0, 0.0, 0.0, 0.0, 0.0, 0.0, 0.0, 0.0, 0.0, 0.0, 0.0, 0.0, 0.0, 0.0, 0.0, 0.0, 0.0, 0.0, 0.0, 0.0, 0.0, 0.0, 0.0, 0.0, 0.0, 0.0, 0.0, 0.0, 0.0, 0.0, 0.0, 0.0, 0.0, 0.0, 0.0, 0.0, 0.0, 0.0, 0.0, 0.0, 0.0, 0.0, 0.0, 0.0, 0.0, 0.0, 0.0, 0.0, 0.0, 0.0, 0.0, 0.0, 0.0, 0.0, 0.0, 0.0, 0.0, 0.0, 0.0, 0.0, 0.0, 0.0, 0.0, 0.0, 0.0, 0.0, 0.0, 0.0, 0.0, 0.0, 0.0, 0.0, 0.0, 0.0, 0.0, 0.0, 0.0, 0.0, 0.0, 0.0, 0.0, 0.0, 0.0, 0.0, 0.0, 0.0, 0.0, 0.0, 0.0, 0.0, 0.0, 0.0, 0.0, 0.0, 0.0, 0.0, 0.0, 0.0, 0.0, 0.0, 0.0, 0.0, 0.0, 0.0, 0.0, 0.0, 0.0, 0.0, 0.0, 0.0, 0.0, 0.0, 0.0, 0.0, 0.0, 0.0, 0.0, 0.0, 0.0, 0.0, 0.0, 0.0, 0.0, 0.0, 0.0, 0.0, 0.0, 0.0, 0.0, 0.0, 0.0, 0.0, 0.0, 0.0, 0.0, 0.0, 0.0, 0.0, 0.0, 0.0, 0.0, 0.0, 0.0, 0.0, 0.0, 0.0, 0.0, 0.0, 0.0, 0.0, 0.0, 0.0, 0.0, 0.0, 0.0, 0.0, 0.0, 0.0, 0.0, 0.0, 0.0, 0.0, 0.0, 0.0, 0.0, 0.0, 0.0, 0.0, 0.0, 0.0, 0.0, 0.0, 0.0, 0.0, 0.0, 0.0, 0.0, 0.0, 0.0, 0.0, 0.0, 0.0, 0.0, 0.0, 0.0, 0.0, 0.0, 0.0, 0.0, 0.0, 0.0, 0.0, 0.0, 0.0, 0.0, 0.0, 0.0, 0.0, 0.0, 0.0, 0.0, 0.0, 0.0, 0.0, 0.0, 0.0, 0.0, 0.0, 0.0, 0.0, 0.0, 0.0, 0.0, 0.0, 0.0, 0.0, 0.0, 0.0, 0.0, 0.0, 0.0, 0.0, 0.0, 0.0, 0.0, 0.0, 0.0, 0.0, 0.0, 0.0, 0.0, 0.0, 0.0, 0.0, 0.0, 0.0, 0.0, 0.0, 0.0, 0.0, 0.0, 0.0, 0.0, 0.0, 0.0, 0.0, 0.0, 0.0, 0.0, 0.0, 0.0, 0.0, 0.0, 0.0, 0.0, 0.0, 0.0, 0.0, 0.0, 0.0, 0.0, 0.0, 0.0, 0.0, 0.0, 0.0, 0.0, 0.0, 0.0, 0.0, 0.0, 0.0, 0.0, 0.0, 0.0, 0.0, 0.0, 0.0, 0.0, 0.0, 0.0, 0.0, 0.0, 0.0, 0.0, 0.0, 0.0, 0.0, 0.0, 0.0, 0.0, 0.0, 0.0, 0.0, 0.0, 0.0, 0.0, 0.0, 0.0, 0.0, 0.0, 0.0, 0.0, 0.0, 0.0, 0.0, 0.0, 0.0, 0.0, 0.0, 0.0, 0.0, 0.0, 0.0, 0.0, 0.0, 0.0, 0.0, 0.0, 0.0, 0.0, 0.0, 0.0, 0.0, 0.0, 0.0, 0.0, 0.0, 0.0, 0.0, 0.0, 0.0, 0.0, 0.0, 0.0, 0.0, 0.0, 0.0, 0.0, 0.0, 0.0, 0.0, 0.0, 0.0, 0.0, 0.0, 0.0, 0.0, 0.0, 0.0, 0.0, 0.0, 0.0, 0.0, 0.0, 0.0, 0.0, 0.0, 0.0, 0.0, 0.0, 0.0, 0.0, 0.0, 0.0, 0.0, 0.0, 0.0, 0.0, 0.0, 0.0, 0.0, 0.0, 0.0, 0.0, 0.0, 0.0, 0.0, 0.0, 0.0, 0.0, 0.0, 0.0, 0.0, 0.0, 0.0, 0.0, 0.0, 0.0, 0.0, 0.0, 0.0, 0.0, 0.0, 0.0, 0.0, 0.0, 0.0, 0.0, 0.0, 0.0, 0.0, 0.0, 0.0, 0.0, 0.0, 0.0, 0.0, 0.0, 0.0, 0.0, 0.0, 0.0, 0.0, 0.0, 0.0, 0.0, 0.0, 0.0, 0.0, 0.0, 0.0, 0.0, 0.0, 0.0, 0.0, 0.0, 0.0, 0.0, 0.0, 0.0, 0.0, 0.0, 0.0, 0.0, 0.0, 0.0, 0.0, 0.0, 0.0, 0.0, 0.0, 0.0, 0.0, 0.0, 0.0, 0.0, 0.0, 0.0, 0.0, 0.0, 0.0, 0.0, 0.0, 0.0, 0.0, 0.0, 0.0, 0.0, 0.0, 0.0, 0.0, 0.0, 0.0, 0.0, 0.0, 0.0, 0.0, 0.0, 0.0, 0.0, 0.0, 0.0, 0.0, 0.0, 0.0, 0.0, 0.0, 0.0, 0.0, 0.0, 0.0, 0.0, 0.0, 0.0, 0.0, 0.0, 0.0, 0.0, 0.0, 0.0, 0.0, 0.0, 0.0, 0.0, 0.0, 0.0, 0.0, 0.0, 0.0, 0.0, 0.0, 0.0, 0.0, 0.0, 0.0, 0.0, 0.0, 0.0, 0.0, 0.0, 0.0, 0.0, 0.0, 0.0, 0.0, 0.0, 0.0, 0.0, 0.0, 0.0, 0.0, 0.0, 0.0, 0.0, 0.0, 0.0, 0.0, 0.0, 0.0, 0.0, 0.0, 0.0, 0.0, 0.0, 0.0, 0.0, 0.0, 0.0, 0.0, 0.0, 0.0, 0.0, 0.0, 0.0, 0.0, 0.0, 0.0, 0.0, 0.0, 0.0, 0.0, 0.0, 0.0, 0.0, 0.0, 0.0, 0.0, 0.0, 0.0, 0.0, 0.0, 0.0, 0.0, 0.0, 0.0, 0.0, 0.0, 0.0, 0.0, 0.0, 0.0, 0.0, 0.0, 0.0, 0.0, 0.0, 0.0, 0.0, 0.0, 0.0, 0.0, 0.0, 0.0, 0.0, 0.0, 0.0, 0.0, 0.0, 0.0, 0.0, 0.0, 0.0, 0.0, 0.0, 0.0, 0.0, 0.0, 0.0, 0.0, 0.0, 0.0, 0.0, 0.0, 0.0, 0.0, 0.0, 0.0, 0.0, 0.0, 0.0, 0.0, 0.0, 0.0, 0.0, 0.0, 0.0, 0.0, 0.0, 0.0, 0.0, 0.0, 0.0, 0.0, 0.0, 0.0, 0.0, 0.0, 0.0, 0.0, 0.0, 0.0, 0.0, 0.0, 0.0, 0.0, 0.0, 0.0, 0.0, 0.0, 0.0, 0.0, 0.0, 0.0, 0.0, 0.0, 0.0, 0.0, 0.0, 0.0, 0.0, 0.0, 0.0, 0.0, 0.0, 0.0, 0.0, 0.0, 0.0, 0.0, 0.0, 0.0, 0.0, 0.0, 0.0, 0.0, 0.0, 0.0, 0.0, 0.0, 0.0, 0.0, 0.0, 0.0, 0.0, 0.0, 0.0, 0.0, 0.0, 0.0, 0.0, 0.0, 0.0, 0.0, 0.0, 0.0, 0.0, 0.0, 0.0, 0.0, 0.0, 0.0, 0.0, 0.0, 0.0, 0.0, 0.0, 0.0, 0.0, 0.0, 0.0, 0.0, 0.0, 0.0, 0.0, 0.0, 0.0, 0.0, 0.0, 0.0, 0.0, 0.0, 0.0, 0.0, 0.0, 0.0, 0.0, 0.0, 0.0, 0.0, 0.0, 0.0, 0.0, 0.0, 0.0, 0.0, 0.0, 0.0, 0.0, 0.0, 0.0, 0.0, 0.0, 0.0, 0.0, 0.0, 0.0, 0.0, 0.0, 0.0, 0.0, 0.0, 0.0, 0.0, 0.0, 0.0, 0.0, 0.0, 0.0, 0.0, 0.0, 0.0, 0.0, 0.0, 0.0, 0.0, 0.0, 0.0, 0.0, 0.0, 0.0, 0.0, 0.0, 0.0, 0.0, 0.0, 0.0, 0.0, 0.0, 0.0, 0.0, 0.0, 0.0, 0.0, 0.0, 0.0, 0.0, 0.0, 0.0, 0.0, 0.0, 0.0, 0.0, 0.0, 0.0, 0.0, 0.0, 0.0, 0.0, 0.0, 0.0, 0.0, 0.0, 0.0, 0.0, 0.0, 0.0, 0.0, 0.0, 0.0, 0.0, 0.0, 0.0, 0.0, 0.0, 0.0, 0.0, 0.0, 0.0, 0.0, 0.0, 0.0, 0.0, 0.0, 0.0, 0.0, 0.0, 0.0, 0.0, 0.0, 0.0, 0.0, 0.0, 0.0, 0.0, 0.0, 0.0, 0.0, 0.0, 0.0, 0.0, 0.0, 0.0, 0.0, 0.0, 0.0, 0.0, 0.0, 0.0, 0.0, 0.0, 0.0, 0.0, 0.0, 0.0, 0.0, 0.0, 0.0, 0.0, 0.0, 0.0, 0.0, 0.0, 0.0, 0.0, 0.0, 0.0, 0.0, 0.0, 0.0, 0.0, 0.0, 0.0, 0.0, 0.0, 0.0, 0.0, 0.0, 0.0, 0.0, 0.0, 0.0, 0.0, 0.0, 0.0, 0.0, 0.0, 0.0, 0.0, 0.0, 0.0, 0.0, 0.0, 0.0, 0.0, 0.0, 0.0, 0.0, 0.0, 0.0, 0.0, 0.0, 0.0, 0.0, 0.0, 0.0, 0.0, 0.0, 0.0, 0.0, 0.0, 0.0, 0.0, 0.0, 0.0, 0.0, 0.0, 0.0, 0.0, 0.0, 0.0, 0.0, 0.0, 0.0, 0.0, 0.0, 0.0, 0.0, 0.0, 0.0, 0.0, 0.0, 0.0, 0.0, 0.0, 0.0, 0.0, 0.0, 0.0, 0.0, 0.0, 0.0, 0.0, 0.0, 0.0, 0.0, 0.0, 0.0, 0.0, 0.0, 0.0, 0.0, 0.0, 0.0, 0.0, 0.0, 0.0, 0.0, 0.0, 0.0, 0.0, 0.0, 0.0, 0.0, 0.0, 0.0, 0.0, 0.0, 0.0, 0.0, 0.0, 0.0, 0.0, 0.0, 0.0, 0.0, 0.0, 0.0, 0.0, 0.0, 0.0, 0.0, 0.0, 0.0, 0.0, 0.0, 0.0, 0.0, 0.0, 0.0, 0.0, 0.0, 0.0, 0.0, 0.0, 0.0, 0.0, 0.0, 0.0, 0.0, 0.0, 0.0, 0.0, 0.0, 0.0, 0.0, 0.0, 0.0, 0.0, 0.0, 0.0, 0.0, 0.0, 0.0, 0.0, 0.0, 0.0, 0.0, 0.0, 0.0, 0.0, 0.0, 0.0, 0.0, 0.0, 0.0, 0.0, 0.0, 0.0, 0.0, 0.0, 0.0, 0.0, 0.0, 0.0, 0.0, 0.0, 0.0, 0.0, 0.0, 0.0, 0.0, 0.0, 0.0, 0.0, 0.0, 0.0, 0.0, 0.0, 0.0, 0.0, 0.0, 0.0, 0.0, 0.0, 0.0, 0.0, 0.0, 0.0, 0.0, 0.0, 0.0, 0.0, 0.0, 0.0, 0.0, 0.0, 0.0, 0.0, 0.0, 0.0, 0.0, 0.0, 0.0, 0.0, 0.0, 0.0, 0.0, 0.0, 0.0, 0.0, 0.0, 0.0, 0.0, 0.0, 0.0, 0.0, 0.0, 0.0, 0.0, 0.0, 0.0, 0.0, 0.0, 0.0, 0.0, 0.0, 0.0, 0.0, 0.0, 0.0, 0.0, 0.0, 0.0, 0.0, 0.0, 0.0, 0.0, 0.0, 0.0, 0.0, 0.0, 0.0, 0.0, 0.0, 0.0, 0.0, 0.0, 0.0, 0.0, 0.0, 0.0, 0.0, 0.0, 0.0, 0.0, 0.0, 0.0, 0.0, 0.0, 0.0, 0.0, 0.0, 0.0, 0.0, 0.0, 0.0, 0.0, 0.0, 0.0, 0.0, 0.0, 0.0, 0.0, 0.0, 0.0, 0.0, 0.0, 0.0, 0.0, 0.0, 0.0, 0.0, 0.0, 0.0, 0.0, 0.0, 0.0, 0.0, 0.0, 0.0, 0.0, 0.0, 0.0, 0.0, 0.0, 0.0, 0.0, 0.0, 0.0, 0.0, 0.0, 0.0, 0.0, 0.0, 0.0, 0.0, 0.0, 0.0, 0.0, 0.0, 0.0, 0.0, 0.0, 0.0, 0.0, 0.0, 0.0, 0.0, 0.0, 0.0, 0.0, 0.0, 0.0, 0.0, 0.0, 0.0, 0.0, 0.0, 0.0, 0.0, 0.0, 0.0, 0.0, 0.0, 0.0, 0.0, 0.0, 0.0, 0.0, 0.0, 0.0, 0.0, 0.0, 0.0, 0.0, 0.0, 0.0, 0.0, 0.0, 0.0, 0.0, 0.0, 0.0, 0.0, 0.0, 0.0, 0.0, 0.0, 0.0, 0.0, 0.0, 0.0, 0.0, 0.0, 0.0, 0.0, 0.0, 0.0, 0.0, 0.0, 0.0, 0.0, 0.0, 0.0, 0.0, 0.0, 0.0, 0.0, 0.0, 0.0, 0.0, 0.0, 0.0, 0.0, 0.0, 0.0, 0.0, 0.0, 0.0, 0.0, 0.0, 0.0, 0.0, 0.0, 0.0, 0.0, 0.0, 0.0, 0.0, 0.0, 0.0, 0.0, 0.0, 0.0, 0.0, 0.0, 0.0, 0.0, 0.0, 0.0, 0.0, 0.0, 0.0, 0.0, 0.0, 0.0, 0.0, 0.0, 0.0, 0.0, 0.0, 0.0, 0.0, 0.0, 0.0, 0.0, 0.0, 0.0, 0.0, 0.0, 0.0, 0.0, 0.0, 0.0, 0.0, 0.0, 0.0, 0.0, 0.0, 0.0, 0.0, 0.0, 0.0, 0.0, 0.0, 0.0, 0.0, 0.0, 0.0, 0.0, 0.0, 0.0, 0.0, 0.0, 0.0, 0.0, 0.0, 0.0, 0.0, 0.0, 0.0, 0.0, 0.0, 0.0, 0.0, 0.0, 0.0, 0.0, 0.0, 0.0, 0.0, 0.0, 0.0, 0.0, 0.0, 0.0, 0.0, 0.0, 0.0, 0.0, 0.0, 0.0, 0.0, 0.0, 0.0, 0.0, 0.0, 0.0, 0.0, 0.0, 0.0, 0.0, 0.0, 0.0, 0.0, 0.0, 0.0, 0.0, 0.0, 0.0, 0.0, 0.0, 0.0, 0.0, 0.0, 0.0, 0.0, 0.0, 0.0, 0.0, 0.0, 0.0, 0.0, 0.0, 0.0, 0.0, 0.0, 0.0, 0.0, 0.0, 0.0, 0.0, 0.0, 0.0, 0.0, 0.0, 0.0, 0.0, 0.0, 0.0, 0.0, 0.0, 0.0, 0.0, 0.0, 0.0, 0.0, 0.0, 0.0, 0.0, 0.0, 0.0, 0.0, 0.0, 0.0, 0.0, 0.0, 0.0, 0.0, 0.0, 0.0, 0.0, 0.0, 0.0, 0.0, 0.0, 0.0, 0.0, 0.0, 0.0, 0.0, 0.0, 0.0, 0.0, 0.0, 0.0, 0.0, 0.0, 0.0, 0.0, 0.0, 0.0, 0.0, 0.0, 0.0, 0.0, 0.0, 0.0, 0.0, 0.0, 0.0, 0.0, 0.0, 0.0, 0.0, 0.0, 0.0, 0.0, 0.0, 0.0, 0.0, 0.0, 0.0, 0.0, 0.0, 0.0, 0.0, 0.0, 0.0, 0.0, 0.0, 0.0, 0.0, 0.0, 0.0, 0.0, 0.0, 0.0, 0.0, 0.0, 0.0, 0.0, 0.0, 0.0, 0.0, 0.0, 0.0, 0.0, 0.0, 0.0, 0.0, 0.0, 0.0, 0.0, 0.0, 0.0, 0.0, 0.0, 0.0, 0.0, 0.0, 0.0, 0.0, 0.0, 0.0, 0.0, 0.0, 0.0, 0.0, 0.0, 0.0, 0.0, 0.0, 0.0, 0.0, 0.0, 0.0, 0.0, 0.0, 0.0, 0.0, 0.0, 0.0, 0.0, 0.0, 0.0, 0.0, 0.0, 0.0, 0.0, 0.0, 0.0, 0.0, 0.0, 0.0, 0.0, 0.0, 0.0, 0.0, 0.0, 0.0, 0.0, 0.0, 0.0, 0.0, 0.0, 0.0, 0.0, 0.0, 0.0, 0.0, 0.0, 0.0, 0.0, 0.0, 0.0, 0.0, 0.0, 0.0, 0.0, 0.0, 0.0, 0.0, 0.0, 0.0, 0.0, 0.0, 0.0, 0.0, 0.0, 0.0, 0.0, 0.0, 0.0, 0.0, 0.0, 0.0, 0.0, 0.0, 0.0, 0.0, 0.0, 0.0, 0.0, 0.0, 0.0, 0.0, 0.0, 0.0, 0.0, 0.0, 0.0, 0.0, 0.0, 0.0, 0.0, 0.0, 0.0, 0.0, 0.0, 0.0, 0.0, 0.0, 0.0, 0.0, 0.0, 0.0, 0.0, 0.0, 0.0, 0.0, 0.0, 0.0, 0.0, 0.0, 0.0, 0.0, 0.0, 0.0, 0.0, 0.0, 0.0, 0.0, 0.0, 0.0, 0.0, 0.0, 0.0, 0.0, 0.0, 0.0, 0.0, 0.0, 0.0, 0.0, 0.0, 0.0, 0.0, 0.0, 0.0, 0.0, 0.0, 0.0, 0.0, 0.0, 0.0, 0.0, 0.0, 0.0, 0.0, 0.0, 0.0, 0.0, 0.0, 0.0, 0.0, 0.0, 0.0, 0.0, 0.0, 0.0, 0.0, 0.0, 0.0, 0.0, 0.0, 0.0, 0.0, 0.0, 0.0, 0.0, 0.0, 0.0, 0.0, 0.0, 0.0, 0.0, 0.0, 0.0, 0.0, 0.0, 0.0, 0.0, 0.0, 0.0, 0.0, 0.0, 0.0, 0.0, 0.0, 0.0, 0.0, 0.0, 0.0, 0.0, 0.0, 0.0, 0.0, 0.0, 0.0, 0.0, 0.0, 0.0, 0.0, 0.0, 0.0, 0.0, 1.0, 0.0, 1.0, 0.0, 0.0, 0.0, 0.0, 0.0, 0.0, 0.0, 0.0, 0.0, 0.0, 0.0, 0.0, 0.0, 0.0, 0.0, 0.0, 0.0, 0.0, 0.0, 0.0, 0.0, 0.0, 0.0, 0.0, 0.0, 0.0, 0.0, 0.0, 0.0, 0.0, 0.0, 0.0, 0.0, 0.0, 0.0, 0.0, 0.0, 0.0, 0.0, 0.0, 0.0, 0.0, 0.0, 0.0, 0.0, 0.0, 0.0, 0.0, 0.0, 0.0, 0.0, 0.0, 0.0, 0.0, 0.0, 0.0, 0.0, 0.0, 0.0, 0.0, 0.0, 0.0, 0.0, 0.0, 0.0, 0.0, 0.0, 0.0, 0.0, 0.0, 0.0, 0.0, 0.0, 0.0, 0.0, 0.0, 0.0, 0.0, 0.0, 0.0, 0.0, 0.0, 0.0, 0.0, 0.0, 0.0, 0.0, 0.0, 0.0, 0.0, 0.0, 0.0, 0.0, 0.0, 0.0, 0.0, 0.0, 0.0, 0.0, 0.0, 0.0, 0.0, 0.0, 0.0, 0.0, 0.0, 0.0, 0.0, 0.0, 0.0, 0.0, 0.0, 0.0, 0.0, 0.0, 0.0, 0.0, 0.0, 0.0, 0.0, 0.0, 0.0, 0.0, 0.0, 0.0, 0.0, 0.0, 0.0, 0.0, 0.0, 0.0, 0.0, 0.0, 0.0, 0.0, 0.0, 0.0, 0.0, 0.0, 0.0, 0.0, 0.0, 0.0, 0.0, 0.0, 0.0, 0.0, 0.0, 0.0, 0.0, 0.0, 0.0, 0.0, 0.0, 0.0, 0.0, 0.0, 0.0, 0.0, 0.0, 0.0, 0.0, 0.0, 0.0, 0.0, 0.0, 0.0, 0.0, 0.0, 0.0, 0.0, 0.0, 0.0, 0.0, 0.0, 0.0, 0.0, 0.0, 0.0, 0.0, 0.0, 0.0, 0.0, 0.0, 0.0, 0.0, 0.0, 0.0, 0.0, 0.0, 0.0, 0.0, 0.0, 0.0, 0.0, 0.0, 0.0, 0.0, 0.0, 0.0, 0.0, 0.0, 0.0, 0.0, 0.0, 0.0, 0.0, 0.0, 0.0, 0.0, 0.0, 0.0, 0.0, 0.0, 0.0, 0.0, 0.0, 0.0, 0.0, 0.0, 0.0, 0.0, 0.0, 0.0, 0.0, 0.0, 0.0, 0.0, 0.0, 0.0, 0.0, 0.0, 0.0, 0.0, 0.0, 0.0, 0.0, 0.0, 0.0, 0.0, 0.0, 0.0, 0.0, 0.0, 0.0, 0.0, 0.0, 0.0, 0.0, 0.0, 0.0, 0.0, 0.0, 0.0, 0.0, 0.0, 0.0, 0.0, 0.0, 0.0, 0.0, 0.0, 0.0, 0.0, 0.0, 0.0, 0.0, 0.0, 0.0, 0.0, 0.0, 0.0, 0.0, 0.0, 0.0, 0.0, 0.0, 0.0, 0.0, 0.0, 0.0, 0.0, 0.0, 0.0, 0.0, 0.0, 0.0, 0.0, 0.0, 0.0, 0.0, 0.0, 0.0, 0.0, 0.0, 0.0, 0.0, 0.0, 0.0, 0.0, 0.0, 0.0, 0.0, 0.0, 0.0, 0.0, 0.0, 0.0, 0.0, 0.0, 0.0, 0.0, 0.0, 0.0, 0.0, 0.0, 0.0, 0.0, 0.0, 0.0, 0.0, 0.0, 0.0, 0.0, 0.0, 0.0, 0.0, 0.0, 0.0, 0.0, 0.0, 0.0, 0.0, 0.0, 0.0, 0.0, 0.0, 0.0, 0.0, 0.0, 0.0, 0.0, 0.0, 0.0, 0.0, 0.0, 0.0, 0.0, 0.0, 0.0, 0.0, 0.0, 0.0, 0.0, 0.0, 0.0, 0.0, 0.0, 0.0, 0.0, 0.0, 0.0, 0.0, 0.0, 0.0, 0.0, 0.0, 0.0, 0.0, 0.0, 0.0, 0.0, 0.0, 0.0, 0.0, 0.0, 0.0, 0.0, 0.0, 0.0, 0.0, 0.0, 0.0, 0.0, 0.0, 0.0, 0.0, 0.0, 0.0, 0.0, 0.0, 0.0, 0.0, 0.0, 0.0, 0.0, 0.0, 0.0, 0.0, 0.0, 0.0, 0.0, 0.0, 0.0, 0.0, 0.0, 0.0, 0.0, 0.0, 0.0, 0.0, 0.0, 0.0, 0.0, 0.0, 0.0, 0.0, 0.0, 0.0, 0.0, 0.0, 0.0, 0.0, 0.0, 0.0, 0.0, 0.0, 0.0, 0.0, 0.0, 0.0, 0.0, 0.0, 0.0, 0.0, 0.0, 0.0, 0.0, 0.0, 0.0, 0.0, 0.0, 0.0, 0.0, 0.0, 0.0, 0.0, 0.0, 0.0, 0.0, 0.0, 0.0, 0.0, 0.0, 0.0, 0.0, 0.0, 0.0, 0.0, 0.0, 0.0, 0.0, 0.0, 0.0, 0.0, 0.0, 0.0, 0.0, 0.0, 0.0, 0.0, 0.0, 0.0, 0.0, 0.0, 0.0, 0.0, 0.0, 0.0, 0.0, 0.0, 0.0, 0.0, 0.0, 0.0, 0.0, 0.0, 0.0, 0.0, 0.0, 0.0, 0.0, 0.0, 0.0, 0.0, 0.0, 0.0, 0.0, 0.0, 0.0, 0.0, 0.0, 0.0, 0.0, 0.0, 0.0, 0.0, 0.0, 0.0, 0.0, 0.0, 0.0, 0.0, 0.0, 0.0, 0.0, 0.0, 0.0, 0.0, 0.0, 0.0, 0.0, 0.0, 0.0, 0.0, 0.0, 0.0, 0.0, 0.0, 0.0, 0.0, 0.0, 0.0, 0.0, 0.0, 0.0, 0.0, 0.0, 0.0, 0.0, 0.0, 0.0, 0.0, 0.0, 0.0, 0.0, 0.0, 0.0, 0.0, 0.0, 0.0, 0.0, 0.0, 0.0, 0.0, 0.0, 0.0, 0.0, 0.0, 0.0, 0.0, 0.0, 0.0, 0.0, 0.0, 0.0, 0.0, 0.0, 0.0, 0.0, 0.0, 0.0, 0.0, 0.0, 0.0, 0.0, 0.0, 0.0, 0.0, 0.0, 0.0, 0.0, 0.0, 0.0, 0.0, 0.0, 0.0, 0.0, 0.0, 0.0, 0.0, 0.0, 0.0, 0.0, 0.0, 0.0, 0.0, 0.0, 0.0, 0.0, 0.0, 0.0, 0.0, 0.0, 0.0, 0.0, 0.0, 0.0, 0.0, 0.0, 0.0, 0.0, 0.0, 0.0, 0.0, 0.0, 0.0, 0.0, 0.0, 0.0, 0.0, 0.0, 0.0, 0.0, 0.0, 0.0, 0.0, 0.0, 0.0, 0.0, 0.0, 0.0, 0.0, 0.0, 0.0, 0.0, 0.0, 0.0, 0.0, 0.0, 0.0, 0.0, 0.0, 0.0, 0.0, 0.0, 0.0, 0.0, 0.0, 0.0, 0.0, 0.0, 0.0, 0.0, 0.0, 0.0, 0.0, 0.0, 0.0, 0.0, 0.0, 0.0, 0.0, 0.0, 0.0, 0.0, 0.0, 0.0, 0.0, 0.0, 0.0, 0.0, 0.0, 0.0, 0.0, 0.0, 0.0, 0.0, 0.0, 0.0, 0.0, 0.0, 0.0, 0.0, 0.0, 0.0, 0.0, 0.0, 0.0, 0.0, 0.0, 0.0, 0.0, 0.0, 0.0, 0.0, 0.0, 0.0, 0.0, 0.0, 0.0, 0.0, 0.0, 0.0, 0.0, 0.0, 0.0, 0.0, 0.0, 0.0, 0.0, 0.0, 0.0, 0.0, 0.0, 0.0, 0.0, 0.0, 0.0, 0.0, 0.0, 0.0, 0.0, 0.0, 0.0, 0.0, 0.0, 0.0, 0.0, 0.0, 0.0, 0.0, 0.0, 0.0, 0.0, 0.0, 0.0, 0.0, 0.0, 0.0, 0.0, 0.0, 0.0, 0.0, 0.0, 0.0, 0.0, 0.0, 0.0, 0.0, 0.0, 0.0, 0.0, 0.0, 0.0, 1.0, 1.0, 1.0, 1.0, 1.0, 0.0, 1.0, 0.0, 0.0, 0.0, 0.0, 0.0, 0.0, 0.0, 0.0, 0.0, 0.0, 0.0, 0.0, 0.0, 0.0, 0.0, 0.0, 0.0, 0.0, 0.0, 0.0, 0.0, 0.0, 0.0, 0.0, 0.0, 0.0, 0.0, 0.0, 0.0, 0.0, 0.0, 0.0, 0.0, 0.0, 0.0, 0.0, 0.0, 0.0, 0.0, 0.0, 0.0, 0.0, 0.0, 0.0, 0.0, 0.0, 0.0, 0.0, 0.0, 0.0, 0.0, 0.0, 0.0, 0.0, 0.0, 0.0, 1.0, 1.0, 1.0, 1.0, 1.0, 1.0, 1.0, 1.0, 0.0, 0.0, 0.0, 0.0, 0.0, 0.0, 0.0, 0.0, 0.0, 0.0, 0.0, 0.0, 0.0, 0.0, 0.0, 0.0, 0.0, 0.0, 0.0, 0.0, 0.0, 0.0, 0.0, 0.0, 0.0, 0.0, 0.0, 0.0, 0.0, 0.0, 0.0, 0.0, 0.0, 0.0, 0.0, 0.0, 0.0, 0.0, 0.0, 0.0, 0.0, 0.0, 0.0, 0.0, 0.0, 0.0, 0.0, 0.0, 0.0, 0.0, 0.0, 0.0, 0.0, 0.0, 0.0, 0.0, 0.0, 0.0, 0.0, 0.0, 0.0, 0.0, 0.0, 0.0, 0.0, 0.0, 0.0, 0.0, 0.0, 0.0, 0.0, 0.0, 0.0, 0.0, 0.0, 0.0, 0.0, 0.0, 0.0, 0.0, 0.0, 0.0, 0.0, 0.0, 0.0, 0.0, 0.0, 0.0, 0.0, 0.0, 0.0, 0.0, 0.0, 0.0, 0.0, 0.0, 0.0, 0.0, 0.0, 0.0, 0.0, 0.0, 0.0, 0.0, 0.0, 0.0, 0.0, 0.0, 0.0, 0.0, 0.0, 0.0, 0.0, 0.0, 0.0, 0.0, 0.0, 0.0, 0.0, 0.0, 0.0, 0.0, 0.0, 0.0, 0.0, 0.0, 0.0, 0.0, 0.0, 0.0, 0.0, 0.0, 0.0, 0.0, 0.0, 0.0, 0.0, 0.0, 0.0, 0.0, 0.0, 0.0, 0.0, 0.0, 0.0, 0.0, 0.0, 0.0, 0.0, 0.0, 0.0, 0.0, 0.0, 0.0, 0.0, 0.0, 0.0, 0.0, 0.0, 0.0, 0.0, 0.0, 0.0, 0.0, 0.0, 0.0, 0.0, 0.0, 0.0, 0.0, 0.0, 0.0, 0.0, 0.0, 0.0, 0.0, 0.0, 0.0, 0.0, 0.0, 0.0, 0.0, 0.0, 0.0, 0.0, 0.0, 0.0, 0.0, 0.0, 0.0, 0.0, 0.0, 0.0, 0.0, 0.0, 0.0, 0.0, 0.0, 0.0, 0.0, 0.0, 0.0, 0.0, 0.0, 0.0, 0.0, 0.0, 0.0, 0.0, 0.0, 0.0, 0.0, 0.0, 0.0, 0.0, 0.0, 0.0, 0.0, 0.0, 0.0, 0.0, 0.0, 0.0, 0.0, 0.0, 0.0, 0.0, 0.0, 0.0, 0.0, 0.0, 0.0, 0.0, 0.0, 0.0, 0.0, 0.0, 0.0, 0.0, 0.0, 0.0, 0.0, 0.0, 0.0, 0.0, 0.0, 0.0, 0.0, 0.0, 0.0, 0.0, 0.0, 0.0, 0.0, 0.0, 0.0, 0.0, 0.0, 0.0, 0.0, 0.0, 0.0, 0.0, 0.0, 0.0, 0.0, 0.0, 0.0, 0.0, 0.0, 0.0, 0.0, 0.0, 0.0, 0.0, 0.0, 0.0, 0.0, 0.0, 0.0, 0.0, 0.0, 0.0, 0.0, 0.0, 0.0, 0.0, 0.0, 0.0, 0.0, 0.0, 0.0, 0.0, 0.0, 0.0, 0.0, 0.0, 0.0, 0.0, 0.0, 0.0, 0.0, 0.0, 0.0, 0.0, 0.0, 0.0, 0.0, 0.0, 0.0, 0.0, 0.0, 0.0, 0.0, 0.0, 0.0, 0.0, 0.0, 0.0, 0.0, 0.0, 0.0, 0.0, 0.0, 0.0, 0.0, 0.0, 0.0, 0.0, 0.0, 0.0, 0.0, 0.0, 0.0, 0.0, 0.0, 0.0, 0.0, 0.0, 0.0, 0.0, 0.0, 0.0, 0.0, 0.0, 0.0, 0.0, 0.0, 0.0, 0.0, 0.0, 0.0, 0.0, 0.0, 0.0, 0.0, 0.0, 0.0, 0.0, 0.0, 0.0, 1.0, 1.0, 1.0, 0.0, 0.0, 0.0, 0.0, 0.0, 0.0, 0.0, 0.0, 0.0, 0.0, 0.0, 0.0, 0.0, 0.0, 0.0, 0.0, 0.0, 0.0, 0.0, 0.0, 0.0, 0.0, 0.0, 0.0, 0.0, 0.0, 0.0, 0.0, 0.0, 0.0, 0.0, 0.0, 0.0, 0.0, 0.0, 0.0, 0.0, 0.0, 0.0, 0.0, 0.0, 0.0, 0.0, 0.0, 0.0, 0.0, 0.0, 0.0, 0.0, 0.0, 0.0, 0.0, 0.0, 0.0, 0.0, 0.0, 0.0, 0.0, 0.0, 0.0, 0.0, 0.0, 0.0, 0.0, 0.0, 0.0, 0.0, 0.0, 0.0, 0.0, 0.0, 0.0, 0.0, 0.0, 0.0, 0.0, 0.0, 0.0, 0.0, 0.0, 0.0, 0.0, 0.0, 0.0, 0.0, 0.0, 0.0, 0.0, 0.0, 0.0, 0.0, 0.0, 0.0, 0.0, 0.0, 0.0, 0.0, 0.0, 0.0, 0.0, 0.0, 0.0, 0.0, 0.0, 0.0, 0.0, 0.0, 0.0, 0.0, 0.0, 0.0, 0.0, 0.0, 0.0, 0.0, 0.0, 0.0, 0.0, 0.0, 0.0, 0.0, 0.0, 0.0, 0.0, 0.0, 0.0, 0.0, 0.0, 0.0, 0.0, 0.0, 0.0, 0.0, 0.0, 0.0, 0.0, 0.0, 0.0, 0.0, 0.0, 0.0, 0.0, 0.0, 0.0, 0.0, 0.0, 0.0, 0.0, 0.0, 0.0, 0.0, 0.0, 0.0, 0.0, 0.0, 0.0, 0.0, 0.0, 0.0, 0.0, 0.0, 0.0, 0.0, 0.0, 0.0, 0.0, 0.0, 0.0, 0.0, 0.0, 0.0, 0.0, 0.0, 0.0, 0.0, 0.0, 0.0, 0.0, 0.0, 0.0, 0.0, 0.0, 0.0, 0.0, 0.0, 0.0, 0.0, 0.0, 0.0, 0.0, 0.0, 0.0, 0.0, 0.0, 0.0, 0.0, 0.0, 0.0, 0.0, 0.0, 0.0, 0.0, 0.0, 0.0, 0.0, 0.0, 0.0, 0.0, 0.0, 0.0, 0.0, 0.0, 0.0, 0.0, 0.0, 0.0, 0.0, 0.0, 0.0, 0.0, 0.0, 0.0, 0.0, 0.0, 0.0, 0.0, 0.0, 0.0, 0.0, 0.0, 0.0, 0.0, 0.0, 0.0, 0.0, 0.0, 0.0, 0.0, 0.0, 0.0, 0.0, 0.0, 0.0, 0.0, 0.0, 0.0, 0.0, 0.0, 0.0, 0.0, 0.0, 0.0, 0.0, 0.0, 0.0, 0.0, 0.0, 0.0, 0.0, 0.0, 0.0, 0.0, 0.0, 0.0, 0.0, 0.0, 0.0, 0.0, 0.0, 0.0, 0.0, 0.0, 0.0, 0.0, 0.0, 0.0, 0.0, 0.0, 0.0, 0.0, 0.0, 0.0, 0.0, 0.0, 0.0, 0.0, 0.0, 0.0, 0.0, 0.0, 0.0, 0.0, 0.0, 0.0, 0.0, 0.0, 0.0, 0.0])
me_plane.use_remesh_fix_poles = True
me_plane.use_remesh_preserve_attributes = False
me_plane.use_mirror_vertex_groups = False
me_plane.update()

# ---- objects
ob_plane = bpy.data.objects.new('Plane', me_plane)
ob_empty = bpy.data.objects.new('Empty', None)

# ---- transforms, parenting, visibility, modifiers, constraints
ob_plane.location = (13.33, 11.53, 0.03329)
ob_plane.lineart.crease_threshold = 0.0
ob_empty.location = (-3.208, -0.7299, -0.1452)
ob_empty.scale = (8.357, 8.357, 8.357)
ob_empty.empty_display_type = 'IMAGE'
ob_empty.empty_display_size = 5.0

# ---- collection membership
col_collection.objects.link(ob_plane)
col_collection.objects.link(ob_empty)

# ---- scene / render settings (as saved in the file)
scene.frame_start = 1; scene.frame_end = 250; scene.frame_set(1)
scene.render.engine = 'BLENDER_EEVEE_NEXT'
scene.cycles.use_denoising = False
scene.cycles.samples = 128
scene.cycles.sampling_pattern = 'TABULATED_SOBOL'
scene.cycles.use_adaptive_sampling = False
scene.cycles.use_light_tree = False
scene.view_settings.view_transform = 'Filmic'
bpy.context.view_layer.update()

# ---- added for rendering (the .blend has no active camera and no usable light): camera, sun
cam_auto = bpy.data.cameras.new('AutoCamera')
cam_auto.lens = 50.0
cam_auto.sensor_width = 36.0
cam_auto.clip_end = 1012.26
ob_auto_camera = bpy.data.objects.new('AutoCamera', cam_auto)
scene.collection.objects.link(ob_auto_camera)
ob_auto_camera.location = (57.6905, -69.1978, 46.4188)
ob_auto_camera.rotation_euler = (1.09748, -7.21219e-08, 0.694738)
scene.camera = ob_auto_camera
light_auto_sun = bpy.data.lights.new('AutoSun', 'SUN')
light_auto_sun.energy = 3.0
light_auto_sun.angle = 0.0523599
ob_auto_sun = bpy.data.objects.new('AutoSun', light_auto_sun)
scene.collection.objects.link(ob_auto_sun)
ob_auto_sun.rotation_euler = (0.872665, 0.174533, 0.523599)
bpy.context.view_layer.update()
